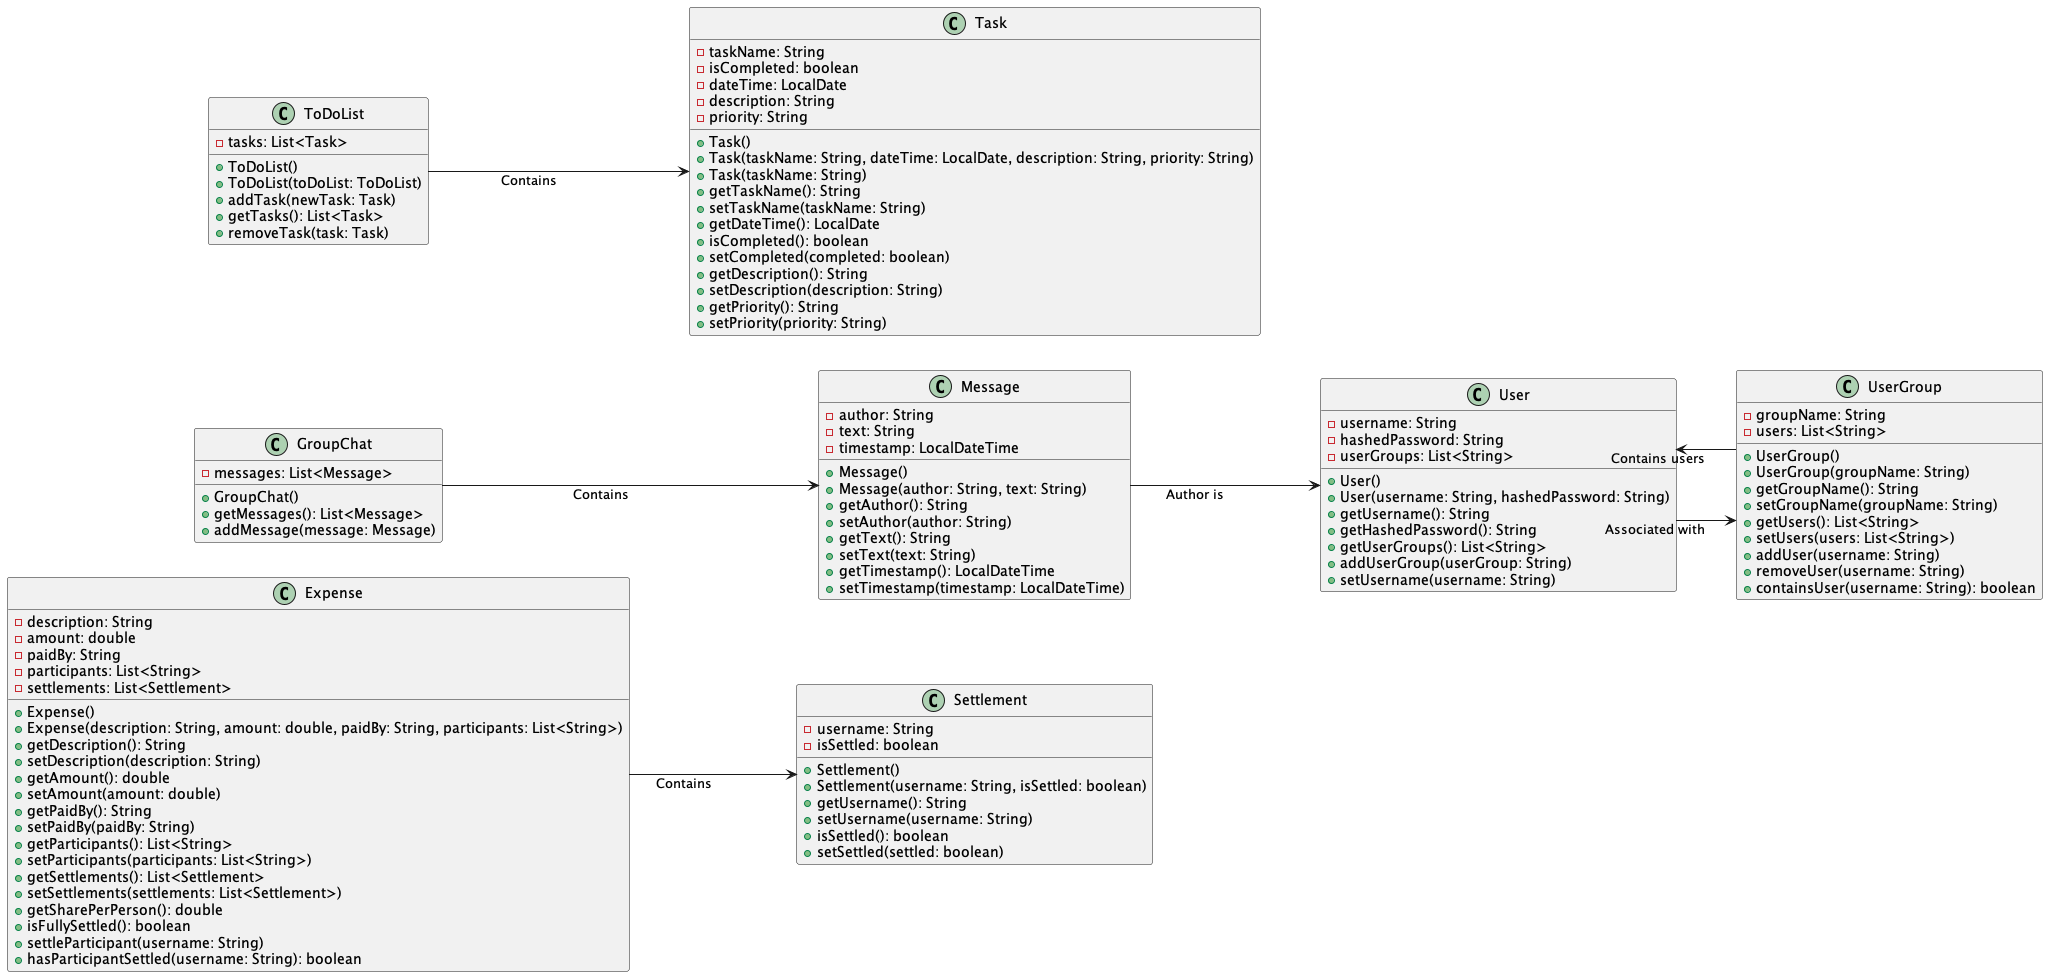

The diagram above was rendered by PlantUML. Its source (embedded in the PNG):
@startuml KollApp Core Layer Class Diagram

skinparam linetype ortho
skinparam packageStyle rectangle
skinparam defaultTextAlignment center

left to right direction

class Expense {
    -description: String
    -amount: double
    -paidBy: String
    -participants: List<String>
    -settlements: List<Settlement>
    +Expense()
    +Expense(description: String, amount: double, paidBy: String, participants: List<String>)
    +getDescription(): String
    +setDescription(description: String)
    +getAmount(): double
    +setAmount(amount: double)
    +getPaidBy(): String
    +setPaidBy(paidBy: String)
    +getParticipants(): List<String>
    +setParticipants(participants: List<String>)
    +getSettlements(): List<Settlement>
    +setSettlements(settlements: List<Settlement>)
    +getSharePerPerson(): double
    +isFullySettled(): boolean
    +settleParticipant(username: String)
    +hasParticipantSettled(username: String): boolean
}

class GroupChat {
    -messages: List<Message>
    +GroupChat()
    +getMessages(): List<Message>
    +addMessage(message: Message)
}

class Message {
    -author: String
    -text: String
    -timestamp: LocalDateTime
    +Message()
    +Message(author: String, text: String)
    +getAuthor(): String
    +setAuthor(author: String)
    +getText(): String
    +setText(text: String)
    +getTimestamp(): LocalDateTime
    +setTimestamp(timestamp: LocalDateTime)
}

class Settlement {
    -username: String
    -isSettled: boolean
    +Settlement()
    +Settlement(username: String, isSettled: boolean)
    +getUsername(): String
    +setUsername(username: String)
    +isSettled(): boolean
    +setSettled(settled: boolean)
}

class Task {
    -taskName: String
    -isCompleted: boolean
    -dateTime: LocalDate
    -description: String
    -priority: String
    +Task()
    +Task(taskName: String, dateTime: LocalDate, description: String, priority: String)
    +Task(taskName: String)
    +getTaskName(): String
    +setTaskName(taskName: String)
    +getDateTime(): LocalDate
    +isCompleted(): boolean
    +setCompleted(completed: boolean)
    +getDescription(): String
    +setDescription(description: String)
    +getPriority(): String
    +setPriority(priority: String)
}

class ToDoList {
    -tasks: List<Task>
    +ToDoList()
    +ToDoList(toDoList: ToDoList)
    +addTask(newTask: Task)
    +getTasks(): List<Task>
    +removeTask(task: Task)
}

class User {
    -username: String
    -hashedPassword: String
    -userGroups: List<String>
    +User()
    +User(username: String, hashedPassword: String)
    +getUsername(): String
    +getHashedPassword(): String
    +getUserGroups(): List<String>
    +addUserGroup(userGroup: String)
    +setUsername(username: String)
}

class UserGroup {
    -groupName: String
    -users: List<String>
    +UserGroup()
    +UserGroup(groupName: String)
    +getGroupName(): String
    +setGroupName(groupName: String)
    +getUsers(): List<String>
    +setUsers(users: List<String>)
    +addUser(username: String)
    +removeUser(username: String)
    +containsUser(username: String): boolean
}

' Define Relationships
Expense --> Settlement : Contains
GroupChat --> Message : Contains
ToDoList --> Task : Contains
User --> UserGroup : Associated with
UserGroup --> User : Contains users
Message --> User : Author is

@enduml